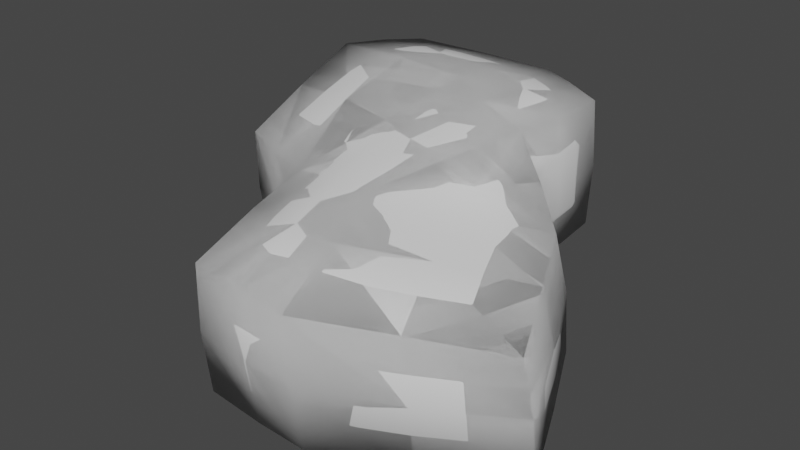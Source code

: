 # Source: Floor2.blend  (saved by Blender 2.92.15; exported with 4.5.12 LTS)
import bpy
from mathutils import Matrix  # noqa: F401  (used for matrix-valued properties, if any)

bpy.ops.wm.read_factory_settings(use_empty=True)
scene = bpy.context.scene
scene.name = 'Scene'

# ---- collections
col_collection = bpy.data.collections.new('Collection'); scene.collection.children.link(col_collection)

# ---- world
world_world = bpy.data.worlds.new('World'); scene.world = world_world
world_world.use_nodes = True; world_world.node_tree.nodes.clear()
_N = world_world.node_tree.nodes; _L = world_world.node_tree.links
n0 = _N.new('ShaderNodeOutputWorld'); n0.name = 'World Output'; n0.location = (300, 300)
n1 = _N.new('ShaderNodeBackground'); n1.name = 'Background'; n1.location = (10, 300)
n1.inputs[0].default_value = (0.05088, 0.05088, 0.05088, 1.0)
_L.new(n1.outputs[0], n0.inputs[0])
n0.is_active_output = True
world_world.color = (0.05088, 0.05088, 0.05088)
world_world.use_sun_shadow = False
world_world.sun_shadow_jitter_overblur = 0.0

# ---- meshes
me_cube_003 = bpy.data.meshes.new('Cube.003')
me_cube_003.from_pydata([(-1.571, 13.73, -4.617), (-1.744, 12.37, 12.37), (2.275, 23.83, -4.854), (2.5, 23.74, 12.2), (9.875, 6.56, -5.029), (9.805, 5.328, 11.96), (10.8, 19.87, -4.854), (10.8, 19.87, 12.2), (-7.709, -9.022, -10.08), (-7.479, -10.62, 6.723), (1.094, -13.55, 6.369), (1.672, -11.1, -10.08), (-2.626, -31.37, -10.08), (-1.906, -32.81, 6.723), (8.019, -32.36, 4.481), (8.203, -30.09, -12.07), (19.36, -0.2628, 3.801), (20.71, 3.09, -11.97), (28.15, -18.22, 0.5287), (29.14, -15.06, -15.46), (-21.5, 24.75, -4.854), (-26.7, 18.44, -4.617), (-26.79, 17.47, 12.37), (-20.57, 24.4, 12.2), (-22.04, -3.672, -10.08), (-21.77, -5.321, 6.723)], [], [(1, 3, 23, 22), (2, 3, 7, 6), (6, 7, 5, 4), (5, 1, 9, 10), (2, 6, 4, 0), (7, 3, 1, 5), (10, 9, 13, 14), (0, 8, 24, 21), (0, 4, 11, 8), (15, 14, 13, 12), (15, 11, 17, 19), (8, 11, 15, 12), (9, 8, 12, 13), (17, 16, 18, 19), (5, 10, 16), (10, 14, 18, 16), (14, 15, 19, 18), (4, 5, 16, 17), (4, 17, 11), (21, 22, 23, 20), (22, 21, 24, 25), (2, 0, 21, 20), (9, 1, 22, 25), (3, 2, 20, 23), (8, 9, 25, 24)])
me_cube_003.polygons.foreach_set('use_smooth', [True] * 25)
_uv = me_cube_003.uv_layers.new(name='UVMap')
_uv.uv.foreach_set('vector', [0.875, 0.75, 0.875, 0.5, 0.875, 0.5, 0.875, 0.75, 0.375, 0.25, 0.625, 0.25, 0.625, 0.5, 0.375, 0.5, 0.375, 0.5, 0.625, 0.5, 0.625, 0.75, 0.375, 0.75, 0.625, 0.75, 0.875, 0.75, 0.875, 0.75, 0.625, 0.75, 0.125, 0.5, 0.375, 0.5, 0.375, 0.75, 0.125, 0.75, 0.625, 0.5, 0.875, 0.5, 0.875, 0.75, 0.625, 0.75, 0.625, 0.75, 0.875, 0.75, 0.875, 0.75, 0.625, 0.75, 0.125, 0.75, 0.125, 0.75, 0.125, 0.75, 0.125, 0.75, 0.125, 0.75, 0.375, 0.75, 0.375, 0.75, 0.125, 0.75, 0.375, 0.75, 0.625, 0.75, 0.625, 1.0, 0.375, 1.0, 0.375, 0.75, 0.375, 0.75, 0.375, 0.75, 0.375, 0.75, 0.125, 0.75, 0.375, 0.75, 0.375, 0.75, 0.125, 0.75, 0.625, 0.0, 0.375, 0.0, 0.375, 0.0, 0.625, 0.0, 0.375, 0.75, 0.625, 0.75, 0.625, 0.75, 0.375, 0.75, 0.625, 0.75, 0.625, 0.75, 0.625, 0.75, 0.625, 0.75, 0.625, 0.75, 0.625, 0.75, 0.625, 0.75, 0.625, 0.75, 0.375, 0.75, 0.375, 0.75, 0.625, 0.75, 0.0, 0.0, 0.0, 0.0, 0.0, 0.0, 0.0, 0.0, 0.0, 0.0, 0.0, 0.0, 0.0, 0.0, 0.375, 0.0, 0.625, 0.0, 0.625, 0.25, 0.375, 0.25, 0.625, 0.0, 0.375, 0.0, 0.375, 0.0, 0.625, 0.0, 0.125, 0.5, 0.125, 0.75, 0.125, 0.75, 0.125, 0.5, 0.875, 0.75, 0.875, 0.75, 0.875, 0.75, 0.875, 0.75, 0.625, 0.25, 0.375, 0.25, 0.375, 0.25, 0.625, 0.25, 0.375, 0.0, 0.625, 0.0, 0.625, 0.0, 0.375, 0.0])
me_cube_003.use_remesh_fix_poles = True
me_cube_003.use_remesh_preserve_attributes = False
me_cube_003.use_mirror_vertex_groups = False
me_cube_003.update()
me_cube_001 = bpy.data.meshes.new('Cube.001')
me_cube_001.from_pydata([(-1.571, 13.73, -4.617), (-1.744, 12.37, 12.37), (2.275, 23.83, -4.854), (2.5, 23.74, 12.2), (9.875, 6.56, -5.029), (9.805, 5.328, 11.96), (10.8, 19.87, -4.854), (10.8, 19.87, 12.2), (-7.709, -9.022, -10.08), (-7.479, -10.62, 6.723), (1.094, -13.55, 6.369), (1.672, -11.1, -10.08), (-2.626, -31.37, -10.08), (-1.906, -32.81, 6.723), (8.019, -32.36, 4.481), (8.203, -30.09, -12.07), (19.36, -0.2628, 3.801), (20.71, 3.09, -11.97), (28.15, -18.22, 0.5287), (29.14, -15.06, -15.46), (-21.5, 24.75, -4.854), (-26.7, 18.44, -4.617), (-26.79, 17.47, 12.37), (-20.57, 24.4, 12.2), (-22.04, -3.672, -10.08), (-21.77, -5.321, 6.723)], [], [(1, 3, 23, 22), (2, 3, 7, 6), (6, 7, 5, 4), (5, 1, 9, 10), (2, 6, 4, 0), (7, 3, 1, 5), (10, 9, 13, 14), (0, 8, 24, 21), (0, 4, 11, 8), (15, 14, 13, 12), (15, 11, 17, 19), (8, 11, 15, 12), (9, 8, 12, 13), (17, 16, 18, 19), (5, 10, 16), (10, 14, 18, 16), (14, 15, 19, 18), (4, 5, 16, 17), (4, 17, 11), (21, 22, 23, 20), (22, 21, 24, 25), (2, 0, 21, 20), (9, 1, 22, 25), (3, 2, 20, 23), (8, 9, 25, 24)])
me_cube_001.polygons.foreach_set('use_smooth', [True] * 25)
_uv = me_cube_001.uv_layers.new(name='UVMap')
_uv.uv.foreach_set('vector', [0.875, 0.75, 0.875, 0.5, 0.875, 0.5, 0.875, 0.75, 0.375, 0.25, 0.625, 0.25, 0.625, 0.5, 0.375, 0.5, 0.375, 0.5, 0.625, 0.5, 0.625, 0.75, 0.375, 0.75, 0.625, 0.75, 0.875, 0.75, 0.875, 0.75, 0.625, 0.75, 0.125, 0.5, 0.375, 0.5, 0.375, 0.75, 0.125, 0.75, 0.625, 0.5, 0.875, 0.5, 0.875, 0.75, 0.625, 0.75, 0.625, 0.75, 0.875, 0.75, 0.875, 0.75, 0.625, 0.75, 0.125, 0.75, 0.125, 0.75, 0.125, 0.75, 0.125, 0.75, 0.125, 0.75, 0.375, 0.75, 0.375, 0.75, 0.125, 0.75, 0.375, 0.75, 0.625, 0.75, 0.625, 1.0, 0.375, 1.0, 0.375, 0.75, 0.375, 0.75, 0.375, 0.75, 0.375, 0.75, 0.125, 0.75, 0.375, 0.75, 0.375, 0.75, 0.125, 0.75, 0.625, 0.0, 0.375, 0.0, 0.375, 0.0, 0.625, 0.0, 0.375, 0.75, 0.625, 0.75, 0.625, 0.75, 0.375, 0.75, 0.625, 0.75, 0.625, 0.75, 0.625, 0.75, 0.625, 0.75, 0.625, 0.75, 0.625, 0.75, 0.625, 0.75, 0.625, 0.75, 0.375, 0.75, 0.375, 0.75, 0.625, 0.75, 0.0, 0.0, 0.0, 0.0, 0.0, 0.0, 0.0, 0.0, 0.0, 0.0, 0.0, 0.0, 0.0, 0.0, 0.375, 0.0, 0.625, 0.0, 0.625, 0.25, 0.375, 0.25, 0.625, 0.0, 0.375, 0.0, 0.375, 0.0, 0.625, 0.0, 0.125, 0.5, 0.125, 0.75, 0.125, 0.75, 0.125, 0.5, 0.875, 0.75, 0.875, 0.75, 0.875, 0.75, 0.875, 0.75, 0.625, 0.25, 0.375, 0.25, 0.375, 0.25, 0.625, 0.25, 0.375, 0.0, 0.625, 0.0, 0.625, 0.0, 0.375, 0.0])
me_cube_001.use_remesh_fix_poles = True
me_cube_001.use_remesh_preserve_attributes = False
me_cube_001.use_mirror_vertex_groups = False
me_cube_001.update()

# ---- objects
ob_rock02_lod0 = bpy.data.objects.new('Rock02_LOD0', me_cube_003)
ob_empty = bpy.data.objects.new('Empty', None)
ob_col = bpy.data.objects.new('COL', me_cube_001)
ob_rock02_lod1 = bpy.data.objects.new('Rock02_LOD1', me_cube_003)
ob_rock02_lod2 = bpy.data.objects.new('Rock02_LOD2', me_cube_003)

# ---- transforms, parenting, visibility, modifiers, constraints
ob_rock02_lod0.location = (0.0, 0.0, 0.0)
ob_rock02_lod0.lineart.crease_threshold = 0.0
_m = ob_rock02_lod0.modifiers.new('Smooth', 'SMOOTH')
_m = ob_rock02_lod0.modifiers.new('Subdivision', 'SUBSURF')
_m.uv_smooth = 'PRESERVE_CORNERS'
_m.subdivision_type = 'SIMPLE'
_m.render_levels = 1
_m = ob_rock02_lod0.modifiers.new('Subdivision.001', 'SUBSURF')
_m.uv_smooth = 'PRESERVE_CORNERS'
_m.render_levels = 1
_m = ob_rock02_lod0.modifiers.new('Displace', 'DISPLACE')
_m.strength = 5.0
_m.texture_coords = 'OBJECT'
_m.texture_coords_object = ob_empty
_m = ob_rock02_lod0.modifiers.new('Subdivision.002', 'SUBSURF')
_m.uv_smooth = 'PRESERVE_CORNERS'
ob_empty.location = (8.078, -35.83, -4.11)
ob_empty.empty_display_size = 4.163
ob_empty.lineart.crease_threshold = 0.0
ob_col.location = (0.0, 0.0, 0.0)
ob_col.lineart.crease_threshold = 0.0
_m = ob_col.modifiers.new('Smooth', 'SMOOTH')
_m = ob_col.modifiers.new('Subdivision', 'SUBSURF')
_m.uv_smooth = 'PRESERVE_CORNERS'
_m.subdivision_type = 'SIMPLE'
_m.render_levels = 1
_m = ob_col.modifiers.new('Displace', 'DISPLACE')
_m.strength = 5.0
_m.texture_coords = 'OBJECT'
_m.texture_coords_object = ob_empty
ob_rock02_lod1.location = (0.0, 0.0, 0.0)
ob_rock02_lod1.lineart.crease_threshold = 0.0
_m = ob_rock02_lod1.modifiers.new('Smooth', 'SMOOTH')
_m = ob_rock02_lod1.modifiers.new('Subdivision', 'SUBSURF')
_m.uv_smooth = 'PRESERVE_CORNERS'
_m.subdivision_type = 'SIMPLE'
_m.render_levels = 1
_m = ob_rock02_lod1.modifiers.new('Subdivision.001', 'SUBSURF')
_m.uv_smooth = 'PRESERVE_CORNERS'
_m.render_levels = 1
_m = ob_rock02_lod1.modifiers.new('Displace', 'DISPLACE')
_m.strength = 5.0
_m.texture_coords = 'OBJECT'
_m.texture_coords_object = ob_empty
ob_rock02_lod2.location = (0.0, 0.0, 0.0)
ob_rock02_lod2.lineart.crease_threshold = 0.0
_m = ob_rock02_lod2.modifiers.new('Smooth', 'SMOOTH')
_m = ob_rock02_lod2.modifiers.new('Subdivision', 'SUBSURF')
_m.uv_smooth = 'PRESERVE_CORNERS'
_m.subdivision_type = 'SIMPLE'
_m.render_levels = 1
_m = ob_rock02_lod2.modifiers.new('Displace', 'DISPLACE')
_m.strength = 5.0
_m.texture_coords = 'OBJECT'
_m.texture_coords_object = ob_empty

# ---- collection membership
col_collection.objects.link(ob_rock02_lod0)
col_collection.objects.link(ob_empty)
col_collection.objects.link(ob_col)
col_collection.objects.link(ob_rock02_lod1)
col_collection.objects.link(ob_rock02_lod2)

# ---- scene / render settings (as saved in the file)
scene.frame_start = 1; scene.frame_end = 250; scene.frame_set(1)
scene.render.engine = 'BLENDER_EEVEE_NEXT'
scene.cycles.use_denoising = False
scene.cycles.samples = 128
scene.cycles.sampling_pattern = 'TABULATED_SOBOL'
scene.cycles.use_adaptive_sampling = False
scene.cycles.use_light_tree = False
scene.view_settings.view_transform = 'Filmic'
bpy.context.view_layer.update()

# ---- added for rendering (the .blend has no active camera and no usable light): camera, sun
cam_auto = bpy.data.cameras.new('AutoCamera')
cam_auto.lens = 50.0
cam_auto.sensor_width = 36.0
cam_auto.clip_end = 1335.4
ob_auto_camera = bpy.data.objects.new('AutoCamera', cam_auto)
scene.collection.objects.link(ob_auto_camera)
ob_auto_camera.location = (75.9363, -94.6008, 61.078)
ob_auto_camera.rotation_euler = (1.09748, -7.21219e-08, 0.694738)
scene.camera = ob_auto_camera
light_auto_sun = bpy.data.lights.new('AutoSun', 'SUN')
light_auto_sun.energy = 3.0
light_auto_sun.angle = 0.0523599
ob_auto_sun = bpy.data.objects.new('AutoSun', light_auto_sun)
scene.collection.objects.link(ob_auto_sun)
ob_auto_sun.rotation_euler = (0.872665, 0.174533, 0.523599)
bpy.context.view_layer.update()
